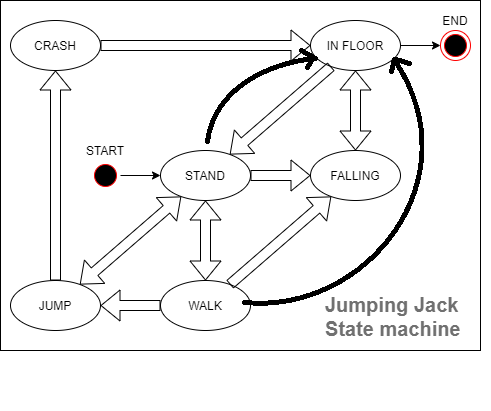

The diagram above was exported from draw.io. Its source (the exported page's mxGraphModel, read from the mxfile embedded in the PNG):
<mxGraphModel dx="905" dy="616" grid="1" gridSize="10" guides="1" tooltips="1" connect="1" arrows="1" fold="1" page="1" pageScale="1" pageWidth="850" pageHeight="1100" math="0" shadow="0">
  <root>
    <mxCell id="0" />
    <mxCell id="1" parent="0" />
    <mxCell id="iA34tr56IR_U9mPcvgj9-31" value="" style="rounded=0;whiteSpace=wrap;html=1;" vertex="1" parent="1">
      <mxGeometry x="80" y="120" width="480" height="350" as="geometry" />
    </mxCell>
    <mxCell id="iA34tr56IR_U9mPcvgj9-1" value="STAND" style="ellipse;whiteSpace=wrap;html=1;" vertex="1" parent="1">
      <mxGeometry x="240" y="270" width="90" height="50" as="geometry" />
    </mxCell>
    <mxCell id="iA34tr56IR_U9mPcvgj9-3" value="WALK" style="ellipse;whiteSpace=wrap;html=1;" vertex="1" parent="1">
      <mxGeometry x="240" y="400" width="90" height="50" as="geometry" />
    </mxCell>
    <mxCell id="iA34tr56IR_U9mPcvgj9-4" value="CRASH" style="ellipse;whiteSpace=wrap;html=1;" vertex="1" parent="1">
      <mxGeometry x="90" y="140" width="90" height="50" as="geometry" />
    </mxCell>
    <mxCell id="iA34tr56IR_U9mPcvgj9-5" value="FALLING" style="ellipse;whiteSpace=wrap;html=1;" vertex="1" parent="1">
      <mxGeometry x="390" y="270" width="90" height="50" as="geometry" />
    </mxCell>
    <mxCell id="iA34tr56IR_U9mPcvgj9-26" style="edgeStyle=orthogonalEdgeStyle;rounded=0;orthogonalLoop=1;jettySize=auto;html=1;exitX=1;exitY=0.5;exitDx=0;exitDy=0;entryX=0;entryY=0.5;entryDx=0;entryDy=0;" edge="1" parent="1" source="iA34tr56IR_U9mPcvgj9-7" target="iA34tr56IR_U9mPcvgj9-21">
      <mxGeometry relative="1" as="geometry" />
    </mxCell>
    <mxCell id="iA34tr56IR_U9mPcvgj9-7" value="IN FLOOR" style="ellipse;whiteSpace=wrap;html=1;" vertex="1" parent="1">
      <mxGeometry x="390" y="140" width="90" height="50" as="geometry" />
    </mxCell>
    <mxCell id="iA34tr56IR_U9mPcvgj9-9" value="JUMP" style="ellipse;whiteSpace=wrap;html=1;" vertex="1" parent="1">
      <mxGeometry x="90" y="400" width="90" height="50" as="geometry" />
    </mxCell>
    <mxCell id="iA34tr56IR_U9mPcvgj9-10" value="" style="shape=flexArrow;endArrow=classic;startArrow=classic;html=1;" edge="1" parent="1" source="iA34tr56IR_U9mPcvgj9-3" target="iA34tr56IR_U9mPcvgj9-1">
      <mxGeometry width="100" height="100" relative="1" as="geometry">
        <mxPoint x="470" y="480" as="sourcePoint" />
        <mxPoint x="340" y="350" as="targetPoint" />
      </mxGeometry>
    </mxCell>
    <mxCell id="iA34tr56IR_U9mPcvgj9-11" value="" style="shape=flexArrow;endArrow=classic;html=1;" edge="1" parent="1" source="iA34tr56IR_U9mPcvgj9-9" target="iA34tr56IR_U9mPcvgj9-4">
      <mxGeometry width="50" height="50" relative="1" as="geometry">
        <mxPoint x="500" y="450" as="sourcePoint" />
        <mxPoint x="550" y="400" as="targetPoint" />
      </mxGeometry>
    </mxCell>
    <mxCell id="iA34tr56IR_U9mPcvgj9-12" value="" style="shape=flexArrow;endArrow=classic;html=1;" edge="1" parent="1" source="iA34tr56IR_U9mPcvgj9-3" target="iA34tr56IR_U9mPcvgj9-9">
      <mxGeometry width="50" height="50" relative="1" as="geometry">
        <mxPoint x="360" y="420" as="sourcePoint" />
        <mxPoint x="410" y="370" as="targetPoint" />
      </mxGeometry>
    </mxCell>
    <mxCell id="iA34tr56IR_U9mPcvgj9-27" style="edgeStyle=orthogonalEdgeStyle;rounded=0;orthogonalLoop=1;jettySize=auto;html=1;exitX=1;exitY=0.5;exitDx=0;exitDy=0;" edge="1" parent="1" source="iA34tr56IR_U9mPcvgj9-15" target="iA34tr56IR_U9mPcvgj9-1">
      <mxGeometry relative="1" as="geometry" />
    </mxCell>
    <mxCell id="iA34tr56IR_U9mPcvgj9-15" value="" style="ellipse;html=1;shape=startState;fillColor=#000000;strokeColor=#ff0000;" vertex="1" parent="1">
      <mxGeometry x="170" y="280" width="30" height="30" as="geometry" />
    </mxCell>
    <mxCell id="iA34tr56IR_U9mPcvgj9-17" value="" style="shape=flexArrow;endArrow=classic;html=1;" edge="1" parent="1" source="iA34tr56IR_U9mPcvgj9-1" target="iA34tr56IR_U9mPcvgj9-5">
      <mxGeometry width="50" height="50" relative="1" as="geometry">
        <mxPoint x="445" y="340" as="sourcePoint" />
        <mxPoint x="445" y="280" as="targetPoint" />
      </mxGeometry>
    </mxCell>
    <mxCell id="iA34tr56IR_U9mPcvgj9-19" value="" style="shape=flexArrow;endArrow=classic;startArrow=classic;html=1;" edge="1" parent="1" source="iA34tr56IR_U9mPcvgj9-5" target="iA34tr56IR_U9mPcvgj9-7">
      <mxGeometry width="100" height="100" relative="1" as="geometry">
        <mxPoint x="300" y="170" as="sourcePoint" />
        <mxPoint x="400" y="70" as="targetPoint" />
      </mxGeometry>
    </mxCell>
    <mxCell id="iA34tr56IR_U9mPcvgj9-20" value="" style="shape=flexArrow;endArrow=classic;html=1;" edge="1" parent="1" source="iA34tr56IR_U9mPcvgj9-4" target="iA34tr56IR_U9mPcvgj9-7">
      <mxGeometry width="50" height="50" relative="1" as="geometry">
        <mxPoint x="445" y="340" as="sourcePoint" />
        <mxPoint x="445" y="280" as="targetPoint" />
      </mxGeometry>
    </mxCell>
    <mxCell id="iA34tr56IR_U9mPcvgj9-21" value="" style="ellipse;html=1;shape=endState;fillColor=#000000;strokeColor=#ff0000;" vertex="1" parent="1">
      <mxGeometry x="520" y="150" width="30" height="30" as="geometry" />
    </mxCell>
    <mxCell id="iA34tr56IR_U9mPcvgj9-28" value="" style="shape=flexArrow;endArrow=classic;html=1;" edge="1" parent="1" source="iA34tr56IR_U9mPcvgj9-7" target="iA34tr56IR_U9mPcvgj9-1">
      <mxGeometry width="50" height="50" relative="1" as="geometry">
        <mxPoint x="350" y="360" as="sourcePoint" />
        <mxPoint x="400" y="310" as="targetPoint" />
      </mxGeometry>
    </mxCell>
    <mxCell id="iA34tr56IR_U9mPcvgj9-29" value="" style="shape=flexArrow;endArrow=classic;html=1;" edge="1" parent="1" source="iA34tr56IR_U9mPcvgj9-3" target="iA34tr56IR_U9mPcvgj9-5">
      <mxGeometry width="50" height="50" relative="1" as="geometry">
        <mxPoint x="270.6619722638145" y="326.0280559640644" as="sourcePoint" />
        <mxPoint x="169.28497516241964" y="413.95302152590307" as="targetPoint" />
      </mxGeometry>
    </mxCell>
    <mxCell id="iA34tr56IR_U9mPcvgj9-30" value="" style="shape=flexArrow;endArrow=classic;startArrow=classic;html=1;" edge="1" parent="1" source="iA34tr56IR_U9mPcvgj9-9" target="iA34tr56IR_U9mPcvgj9-1">
      <mxGeometry width="100" height="100" relative="1" as="geometry">
        <mxPoint x="160" y="410" as="sourcePoint" />
        <mxPoint x="260" y="310" as="targetPoint" />
      </mxGeometry>
    </mxCell>
    <mxCell id="iA34tr56IR_U9mPcvgj9-32" value="START" style="text;html=1;strokeColor=none;fillColor=none;align=center;verticalAlign=middle;whiteSpace=wrap;rounded=0;" vertex="1" parent="1">
      <mxGeometry x="165" y="260" width="40" height="20" as="geometry" />
    </mxCell>
    <mxCell id="iA34tr56IR_U9mPcvgj9-33" value="END" style="text;html=1;strokeColor=none;fillColor=none;align=center;verticalAlign=middle;whiteSpace=wrap;rounded=0;" vertex="1" parent="1">
      <mxGeometry x="515" y="130" width="40" height="20" as="geometry" />
    </mxCell>
    <mxCell id="iA34tr56IR_U9mPcvgj9-34" value="&lt;h1 style=&quot;font-size: 20px;&quot;&gt;Jumping Jack State machine&lt;/h1&gt;" style="text;html=1;strokeColor=none;fillColor=none;spacing=5;spacingTop=-20;whiteSpace=wrap;overflow=hidden;rounded=0;fontColor=#707070;fontSize=20;" vertex="1" parent="1">
      <mxGeometry x="400" y="410" width="170" height="120" as="geometry" />
    </mxCell>
  </root>
</mxGraphModel>